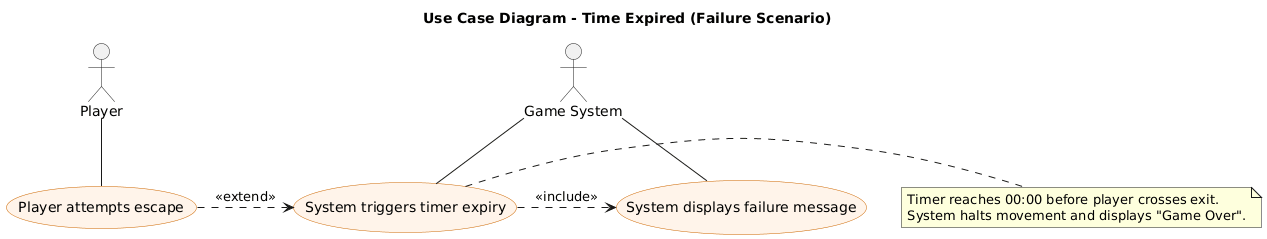

The diagram above was rendered by PlantUML. Its source (embedded in the PNG):
@startuml
title Use Case Diagram - Time Expired (Failure Scenario)

actor Player
actor "Game System" as System

(Player attempts escape) as (Attempt Escape)
(System triggers timer expiry) as (Timer Expiry)
(System displays failure message) as (Display Game Over)

Player -- (Attempt Escape)
System -- (Timer Expiry)
System -- (Display Game Over)

(Timer Expiry) .> (Display Game Over) : <<include>>
(Attempt Escape) .> (Timer Expiry) : <<extend>>

note right of (Timer Expiry)
Timer reaches 00:00 before player crosses exit.
System halts movement and displays "Game Over".
end note

skinparam actorStyle awesome
skinparam usecase {
  BackgroundColor #FFF4EA
  BorderColor #CC6600
  ArrowColor #666666
  FontColor black
}
@enduml